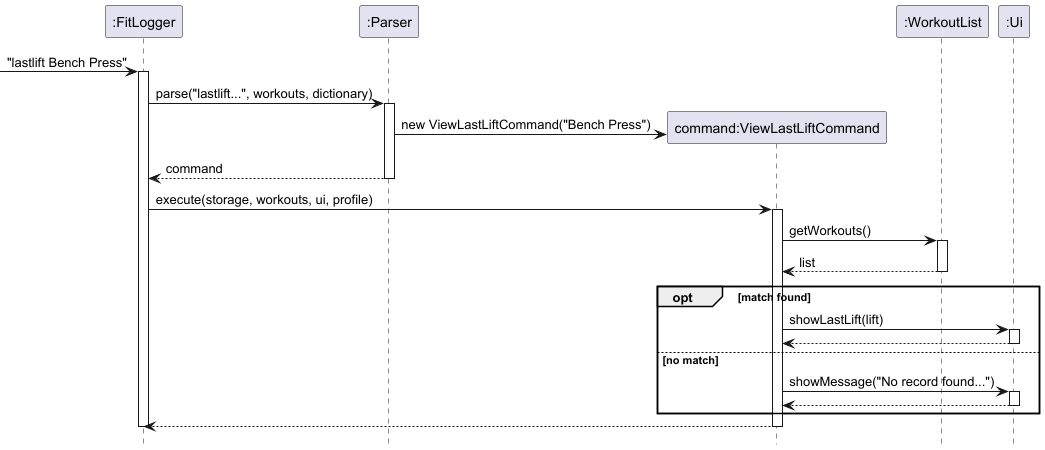

The diagram above was rendered by PlantUML. Its source (embedded in the PNG):
@startuml
hide footbox

participant ":FitLogger" as FL
participant ":Parser" as P
participant "command:ViewLastLiftCommand" as CMD
participant ":WorkoutList" as WL
participant ":Ui" as UI

-> FL : "lastlift Bench Press"
activate FL

FL -> P : parse("lastlift...", workouts, dictionary)
activate P

P -> CMD ** : new ViewLastLiftCommand("Bench Press")
P --> FL : command
deactivate P

FL -> CMD : execute(storage, workouts, ui, profile)
activate CMD

CMD -> WL : getWorkouts()
activate WL
WL --> CMD : list
deactivate WL

opt match found
    CMD -> UI : showLastLift(lift)
    activate UI
    UI --> CMD
    deactivate UI
else no match
    CMD -> UI : showMessage("No record found...")
    activate UI
    UI --> CMD
    deactivate UI
end

CMD --> FL
deactivate CMD
deactivate FL
@enduml